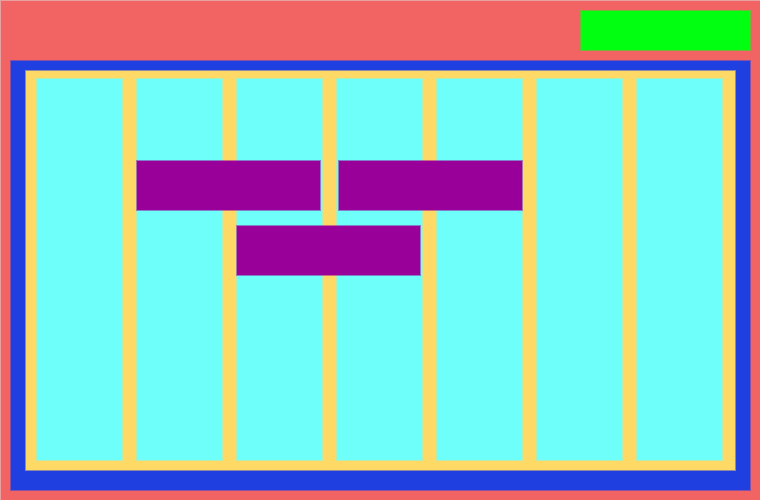

The diagram above was exported from draw.io. Its source (the exported page's mxGraphModel, read from the mxfile embedded in the PNG):
<mxGraphModel dx="1428" dy="913" grid="1" gridSize="10" guides="1" tooltips="1" connect="1" arrows="1" fold="1" page="1" pageScale="1" pageWidth="850" pageHeight="1100" math="0" shadow="0">
  <root>
    <mxCell id="0" />
    <mxCell id="1" parent="0" />
    <mxCell id="2" value="" style="rounded=0;whiteSpace=wrap;html=1;fillColor=#FF5A5A;gradientColor=none;strokeColor=none;strokeWidth=5;" vertex="1" parent="1">
      <mxGeometry x="40" y="80" width="760" height="500" as="geometry" />
    </mxCell>
    <mxCell id="3" value="" style="rounded=0;whiteSpace=wrap;html=1;fillColor=light-dark(#00FF10,#00FF10);strokeColor=none;strokeWidth=4;" vertex="1" parent="1">
      <mxGeometry x="620" y="90" width="170" height="40" as="geometry" />
    </mxCell>
    <mxCell id="4" value="" style="rounded=0;whiteSpace=wrap;html=1;strokeColor=none;strokeWidth=4;fillColor=light-dark(#1F3FE0,#1F3FE0);" vertex="1" parent="1">
      <mxGeometry x="50" y="140" width="740" height="430" as="geometry" />
    </mxCell>
    <mxCell id="5" value="" style="rounded=0;whiteSpace=wrap;html=1;strokeColor=none;strokeWidth=4;fillColor=light-dark(#FFD966,#FFD966);" vertex="1" parent="1">
      <mxGeometry x="65" y="150" width="710" height="400" as="geometry" />
    </mxCell>
    <mxCell id="6" value="" style="rounded=0;whiteSpace=wrap;html=1;imageWidth=20;fillColor=light-dark(#FFFFFF,#6EFFFA);strokeColor=none;" vertex="1" parent="1">
      <mxGeometry x="76" y="158" width="86" height="382" as="geometry" />
    </mxCell>
    <mxCell id="7" value="" style="rounded=0;whiteSpace=wrap;html=1;imageWidth=20;fillColor=light-dark(#FFFFFF,#6EFFFA);strokeColor=none;" vertex="1" parent="1">
      <mxGeometry x="176" y="158" width="86" height="382" as="geometry" />
    </mxCell>
    <mxCell id="8" value="" style="rounded=0;whiteSpace=wrap;html=1;imageWidth=20;fillColor=light-dark(#FFFFFF,#6EFFFA);strokeColor=none;" vertex="1" parent="1">
      <mxGeometry x="276" y="158" width="86" height="382" as="geometry" />
    </mxCell>
    <mxCell id="9" value="" style="rounded=0;whiteSpace=wrap;html=1;imageWidth=20;fillColor=light-dark(#FFFFFF,#6EFFFA);strokeColor=none;" vertex="1" parent="1">
      <mxGeometry x="376" y="158" width="86" height="382" as="geometry" />
    </mxCell>
    <mxCell id="10" value="" style="rounded=0;whiteSpace=wrap;html=1;imageWidth=24;fillColor=light-dark(#FFFFFF,#6EFFFA);strokeColor=none;" vertex="1" parent="1">
      <mxGeometry x="476" y="158" width="86" height="382" as="geometry" />
    </mxCell>
    <mxCell id="11" value="" style="rounded=0;whiteSpace=wrap;html=1;imageWidth=24;fillColor=light-dark(#FFFFFF,#6EFFFA);strokeColor=none;" vertex="1" parent="1">
      <mxGeometry x="576" y="158" width="86" height="382" as="geometry" />
    </mxCell>
    <mxCell id="12" value="" style="rounded=0;whiteSpace=wrap;html=1;imageWidth=24;fillColor=light-dark(#6EFFFA,#6EFFFA);strokeWidth=0;strokeColor=none;" vertex="1" parent="1">
      <mxGeometry x="676" y="158" width="86" height="382" as="geometry" />
    </mxCell>
    <mxCell id="13" value="" style="rounded=0;whiteSpace=wrap;html=1;imageWidth=20;strokeColor=none;fillColor=light-dark(#FFFFFF,#990099);" vertex="1" parent="1">
      <mxGeometry x="176" y="240" width="184" height="50" as="geometry" />
    </mxCell>
    <mxCell id="14" value="" style="rounded=0;whiteSpace=wrap;html=1;imageWidth=20;strokeColor=none;fillColor=light-dark(#FFFFFF,#990099);" vertex="1" parent="1">
      <mxGeometry x="378" y="240" width="184" height="50" as="geometry" />
    </mxCell>
    <mxCell id="15" value="" style="rounded=0;whiteSpace=wrap;html=1;imageWidth=20;strokeColor=none;fillColor=light-dark(#FFFFFF,#990099);" vertex="1" parent="1">
      <mxGeometry x="276" y="305" width="184" height="50" as="geometry" />
    </mxCell>
  </root>
</mxGraphModel>